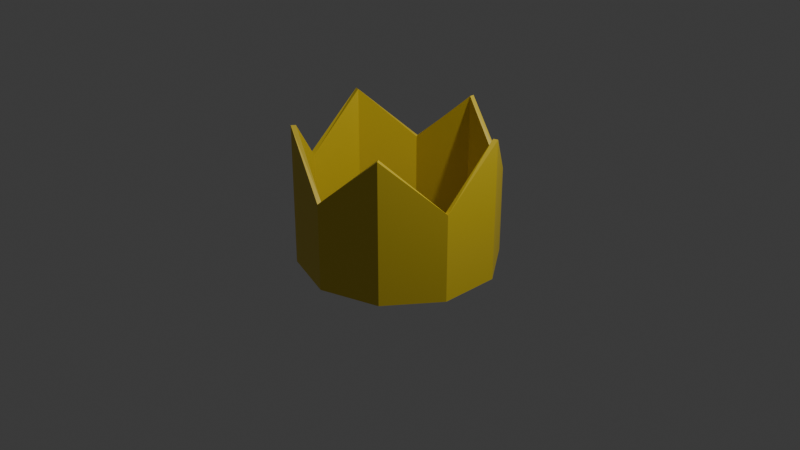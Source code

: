# Source: crown.blend  (saved by Blender 4.5.88; exported with 4.5.12 LTS)
import bpy
from mathutils import Matrix  # noqa: F401  (used for matrix-valued properties, if any)

bpy.ops.wm.read_factory_settings(use_empty=True)
scene = bpy.context.scene
scene.name = 'Scene'

# ---- collections
col_collection = bpy.data.collections.new('Collection'); scene.collection.children.link(col_collection)

# ---- materials (node trees are filled in below, after node groups)
mat_material_002 = bpy.data.materials.new('Material.002')

# ---- material node trees
mat_material_002.use_nodes = True; mat_material_002.node_tree.nodes.clear()
_N = mat_material_002.node_tree.nodes; _L = mat_material_002.node_tree.links
n0 = _N.new('ShaderNodeBsdfPrincipled'); n0.name = 'Principled BSDF'; n0.location = (-200, 100)
n0.inputs[0].default_value = (0.8004, 0.6008, 0.0361, 1.0)
n1 = _N.new('ShaderNodeOutputMaterial'); n1.name = 'Material Output'; n1.location = (200, 100)
_L.new(n0.outputs[0], n1.inputs[0])
n1.is_active_output = True

# ---- world
world_world = bpy.data.worlds.new('World'); scene.world = world_world
world_world.use_nodes = True; world_world.node_tree.nodes.clear()
_N = world_world.node_tree.nodes; _L = world_world.node_tree.links
n0 = _N.new('ShaderNodeOutputWorld'); n0.name = 'World Output'; n0.location = (200, 100)
n1 = _N.new('ShaderNodeBackground'); n1.name = 'Background'; n1.location = (-200, 100)
n1.inputs[0].default_value = (0.05088, 0.05088, 0.05088, 1.0)
_L.new(n1.outputs[0], n0.inputs[0])
n0.is_active_output = True
world_world.color = (0.05088, 0.05088, 0.05088)
world_world.sun_shadow_jitter_overblur = 0.0

# ---- cameras
cam_camera = bpy.data.cameras.new('Camera')
cam_camera.clip_end = 100.0
cam_camera.ortho_scale = 7.314

# ---- lights
light_light = bpy.data.lights.new('Light', 'POINT')
light_light.energy = 1000.0
light_light.shadow_soft_size = 0.1

# ---- meshes
me_circle = bpy.data.meshes.new('Circle')
me_circle.from_pydata([(0.0, 1.0, 0.0), (-0.5878, 0.809, 0.0), (-0.9511, 0.309, 0.0), (-0.9511, -0.309, 0.0), (-0.5878, -0.809, 0.0), (0.0, -1.0, 0.0), (0.5878, -0.809, 0.0), (0.9511, -0.309, 0.0), (0.9511, 0.309, 0.0), (0.5878, 0.809, 0.0), (0.0, 1.0, 1.065), (-0.5878, 0.809, 0.4995), (-0.9511, 0.309, 1.065), (-0.9511, -0.309, 0.4995), (-0.5878, -0.809, 1.065), (0.0, -1.0, 0.4995), (0.5878, -0.809, 1.065), (0.9511, -0.309, 0.4995), (0.9511, 0.309, 1.065), (0.5878, 0.809, 0.4995), (0.0, 1.0, -0.2473), (-0.5878, 0.809, -0.2473), (-0.9511, 0.309, -0.2473), (-0.9511, -0.309, -0.2473), (-0.5878, -0.809, -0.2473), (0.0, -1.0, -0.2473), (0.5878, -0.809, -0.2473), (0.9511, -0.309, -0.2473), (0.9511, 0.309, -0.2473), (0.5878, 0.809, -0.2473), (0.0, 1.0, -0.1701), (0.0, 1.0, -0.4174), (-0.5878, 0.809, -0.4174), (-0.9511, 0.309, -0.4174), (-0.9511, -0.309, -0.4174), (-0.5878, -0.809, -0.4174), (0.0, -1.0, -0.4174), (0.5878, -0.809, -0.4174), (0.9511, -0.309, -0.4174), (0.9511, 0.309, -0.4174), (0.5878, 0.809, -0.4174)], [], [(7, 6, 16, 17), (4, 3, 13, 14), (1, 0, 10, 11), (8, 7, 17, 18), (5, 4, 14, 15), (2, 1, 11, 12), (9, 8, 18, 19), (6, 5, 15, 16), (3, 2, 12, 13), (0, 9, 19, 10), (2, 3, 23, 22), (9, 0, 20, 29), (6, 7, 27, 26), (3, 4, 24, 23), (0, 1, 21, 20), (7, 8, 28, 27), (4, 5, 25, 24), (1, 2, 22, 21), (8, 9, 29, 28), (5, 6, 26, 25), (26, 27, 38, 37), (23, 24, 35, 34), (20, 21, 32, 31), (27, 28, 39, 38), (24, 25, 36, 35), (21, 22, 33, 32), (28, 29, 40, 39), (25, 26, 37, 36), (0, 20, 31, 30), (22, 23, 34, 33), (29, 20, 31, 40)])
_uv = me_circle.uv_layers.new(name='UVMap')
_uv.uv.foreach_set('vector', [0.0, 0.0, 0.0, 0.0, 0.0, 0.0, 0.0, 0.0, 0.0, 0.0, 0.0, 0.0, 0.0, 0.0, 0.0, 0.0, 0.0, 0.0, 0.0, 0.0, 0.0, 0.0, 0.0, 0.0, 0.0, 0.0, 0.0, 0.0, 0.0, 0.0, 0.0, 0.0, 0.0, 0.0, 0.0, 0.0, 0.0, 0.0, 0.0, 0.0, 0.0, 0.0, 0.0, 0.0, 0.0, 0.0, 0.0, 0.0, 0.0, 0.0, 0.0, 0.0, 0.0, 0.0, 0.0, 0.0, 0.0, 0.0, 0.0, 0.0, 0.0, 0.0, 0.0, 0.0, 0.0, 0.0, 0.0, 0.0, 0.0, 0.0, 0.0, 0.0, 0.0, 0.0, 0.0, 0.0, 0.0, 0.0, 0.0, 0.0, 0.0, 0.0, 0.0, 0.0, 0.0, 0.0, 0.0, 0.0, 0.0, 0.0, 0.0, 0.0, 0.0, 0.0, 0.0, 0.0, 0.0, 0.0, 0.0, 0.0, 0.0, 0.0, 0.0, 0.0, 0.0, 0.0, 0.0, 0.0, 0.0, 0.0, 0.0, 0.0, 0.0, 0.0, 0.0, 0.0, 0.0, 0.0, 0.0, 0.0, 0.0, 0.0, 0.0, 0.0, 0.0, 0.0, 0.0, 0.0, 0.0, 0.0, 0.0, 0.0, 0.0, 0.0, 0.0, 0.0, 0.0, 0.0, 0.0, 0.0, 0.0, 0.0, 0.0, 0.0, 0.0, 0.0, 0.0, 0.0, 0.0, 0.0, 0.0, 0.0, 0.0, 0.0, 0.0, 0.0, 0.0, 0.0, 0.0, 0.0, 0.0, 0.0, 0.0, 0.0, 0.0, 0.0, 0.0, 0.0, 0.0, 0.0, 0.0, 0.0, 0.0, 0.0, 0.0, 0.0, 0.0, 0.0, 0.0, 0.0, 0.0, 0.0, 0.0, 0.0, 0.0, 0.0, 0.0, 0.0, 0.0, 0.0, 0.0, 0.0, 0.0, 0.0, 0.0, 0.0, 0.0, 0.0, 0.0, 0.0, 0.0, 0.0, 0.0, 0.0, 0.0, 0.0, 0.0, 0.0, 0.0, 0.0, 0.0, 0.0, 0.0, 0.0, 0.0, 0.0, 0.0, 0.0, 0.0, 0.0, 0.0, 0.0, 0.0, 0.0, 0.0, 0.0, 0.0, 0.0, 0.0, 0.0, 0.0, 0.0, 0.0, 0.0, 0.0, 0.0, 0.0, 0.0, 0.0, 0.0, 0.0, 0.0, 0.0, 0.0, 0.0, 0.0, 0.0, 0.0])
me_circle.materials.append(mat_material_002)
me_circle.update()

# ---- objects
ob_light = bpy.data.objects.new('Light', light_light)
ob_camera = bpy.data.objects.new('Camera', cam_camera)
ob_circle = bpy.data.objects.new('Circle', me_circle)

# ---- transforms, parenting, visibility, modifiers, constraints
ob_light.location = (4.076, 1.005, 5.904)
ob_light.rotation_euler = (0.6503, 0.05522, 1.866)
ob_light.lock_rotations_4d = False
ob_light.empty_display_type = 'ARROWS'
ob_light.color = (0.0, 0.0, 0.0, 0.0)
ob_light.lineart.crease_threshold = 0.0
ob_camera.location = (7.359, -6.926, 4.958)
ob_camera.rotation_euler = (1.109, 0.0, 0.8149)
ob_camera.lock_rotations_4d = False
ob_camera.empty_display_type = 'ARROWS'
ob_camera.color = (0.0, 0.0, 0.0, 0.0)
ob_camera.display_type = 'WIRE'
ob_camera.lineart.crease_threshold = 0.0
ob_circle.location = (0.0, 0.0, 0.0)
_m = ob_circle.modifiers.new('Solidify', 'SOLIDIFY')
_m.thickness = 0.05

# ---- collection membership
col_collection.objects.link(ob_light)
col_collection.objects.link(ob_camera)
col_collection.objects.link(ob_circle)

# ---- scene / render settings (as saved in the file)
scene.camera = ob_camera
scene.frame_start = 1; scene.frame_end = 250; scene.frame_set(49)
scene.render.engine = 'BLENDER_EEVEE_NEXT'
bpy.context.view_layer.update()
